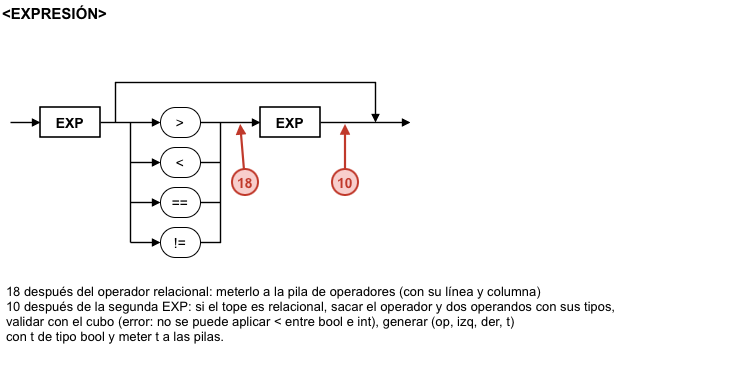

The diagram above was exported from draw.io. Its source (the exported page's mxGraphModel, read from the mxfile embedded in the PNG):
<mxGraphModel dx="990" dy="680" grid="1" gridSize="10" guides="1" tooltips="1" connect="1" arrows="1" fold="1" page="1" pageScale="1" pageWidth="1169" pageHeight="827" math="0" shadow="0">
  <root>
    <mxCell id="0" />
    <mxCell id="1" parent="0" />
    <mxCell id="c101" parent="1" style="text;html=0;fillColor=none;strokeColor=none;fontColor=#000000;fontStyle=1;fontSize=15;align=left;verticalAlign=middle;fontFamily=Arial;" value="&lt;EXPRESIÓN&gt;" vertex="1">
      <mxGeometry height="24" width="200" x="10" y="8" as="geometry" />
    </mxCell>
    <mxCell id="c102" edge="1" parent="1" style="endArrow=block;endFill=1;endSize=5;html=1;rounded=0;strokeColor=#000000;strokeWidth=1.4;">
      <mxGeometry relative="1" as="geometry">
        <mxPoint x="20" y="130" as="sourcePoint" />
        <mxPoint x="50" y="130" as="targetPoint" />
      </mxGeometry>
    </mxCell>
    <mxCell id="c103" edge="1" parent="1" style="endArrow=block;endFill=1;endSize=5;html=1;rounded=0;strokeColor=#000000;strokeWidth=1.4;">
      <mxGeometry relative="1" as="geometry">
        <mxPoint x="110" y="130" as="sourcePoint" />
        <mxPoint x="170" y="130" as="targetPoint" />
      </mxGeometry>
    </mxCell>
    <mxCell id="c104" edge="1" parent="1" style="endArrow=none;html=1;rounded=0;strokeColor=#000000;strokeWidth=1.4;">
      <mxGeometry relative="1" as="geometry">
        <mxPoint x="140" y="130" as="sourcePoint" />
        <mxPoint x="140" y="250" as="targetPoint" />
      </mxGeometry>
    </mxCell>
    <mxCell id="c105" edge="1" parent="1" style="endArrow=block;endFill=1;endSize=5;html=1;rounded=0;strokeColor=#000000;strokeWidth=1.4;">
      <mxGeometry relative="1" as="geometry">
        <mxPoint x="140" y="170" as="sourcePoint" />
        <mxPoint x="170" y="170" as="targetPoint" />
      </mxGeometry>
    </mxCell>
    <mxCell id="c106" edge="1" parent="1" style="endArrow=block;endFill=1;endSize=5;html=1;rounded=0;strokeColor=#000000;strokeWidth=1.4;">
      <mxGeometry relative="1" as="geometry">
        <mxPoint x="140" y="210" as="sourcePoint" />
        <mxPoint x="170" y="210" as="targetPoint" />
      </mxGeometry>
    </mxCell>
    <mxCell id="c107" edge="1" parent="1" style="endArrow=block;endFill=1;endSize=5;html=1;rounded=0;strokeColor=#000000;strokeWidth=1.4;">
      <mxGeometry relative="1" as="geometry">
        <mxPoint x="140" y="250" as="sourcePoint" />
        <mxPoint x="170" y="250" as="targetPoint" />
      </mxGeometry>
    </mxCell>
    <mxCell id="c108" edge="1" parent="1" style="endArrow=none;html=1;rounded=0;strokeColor=#000000;strokeWidth=1.4;">
      <mxGeometry relative="1" as="geometry">
        <mxPoint x="210" y="170" as="sourcePoint" />
        <mxPoint x="230" y="170" as="targetPoint" />
      </mxGeometry>
    </mxCell>
    <mxCell id="c109" edge="1" parent="1" style="endArrow=none;html=1;rounded=0;strokeColor=#000000;strokeWidth=1.4;">
      <mxGeometry relative="1" as="geometry">
        <mxPoint x="210" y="210" as="sourcePoint" />
        <mxPoint x="230" y="210" as="targetPoint" />
      </mxGeometry>
    </mxCell>
    <mxCell id="c110" edge="1" parent="1" style="endArrow=none;html=1;rounded=0;strokeColor=#000000;strokeWidth=1.4;">
      <mxGeometry relative="1" as="geometry">
        <Array as="points">
          <mxPoint x="230" y="250" />
        </Array>
        <mxPoint x="210" y="250" as="sourcePoint" />
        <mxPoint x="230" y="130" as="targetPoint" />
      </mxGeometry>
    </mxCell>
    <mxCell id="c111" edge="1" parent="1" style="endArrow=block;endFill=1;endSize=5;html=1;rounded=0;strokeColor=#000000;strokeWidth=1.4;">
      <mxGeometry relative="1" as="geometry">
        <mxPoint x="210" y="130" as="sourcePoint" />
        <mxPoint x="270" y="130" as="targetPoint" />
      </mxGeometry>
    </mxCell>
    <mxCell id="c112" edge="1" parent="1" style="endArrow=block;endFill=1;endSize=5;html=1;rounded=0;strokeColor=#000000;strokeWidth=1.4;">
      <mxGeometry relative="1" as="geometry">
        <mxPoint x="330" y="130" as="sourcePoint" />
        <mxPoint x="420" y="130" as="targetPoint" />
      </mxGeometry>
    </mxCell>
    <mxCell id="c113" edge="1" parent="1" style="endArrow=block;endFill=1;endSize=5;html=1;rounded=0;strokeColor=#000000;strokeWidth=1.4;">
      <mxGeometry relative="1" as="geometry">
        <Array as="points">
          <mxPoint x="125" y="90" />
          <mxPoint x="385" y="90" />
        </Array>
        <mxPoint x="125" y="130" as="sourcePoint" />
        <mxPoint x="385" y="130" as="targetPoint" />
      </mxGeometry>
    </mxCell>
    <mxCell id="c114" parent="1" style="rounded=0;whiteSpace=wrap;html=1;fillColor=#FFFFFF;strokeColor=#000000;strokeWidth=1.6;fontColor=#000000;fontFamily=Arial;fontSize=14;fontStyle=1;" value="EXP" vertex="1">
      <mxGeometry height="30" width="60" x="50" y="115" as="geometry" />
    </mxCell>
    <mxCell id="c115" parent="1" style="rounded=1;arcSize=50;whiteSpace=wrap;html=1;fillColor=#FFFFFF;strokeColor=#000000;fontColor=#000000;fontFamily=Arial;fontSize=14;" value="&gt;" vertex="1">
      <mxGeometry height="30" width="40" x="170" y="115" as="geometry" />
    </mxCell>
    <mxCell id="c116" parent="1" style="rounded=1;arcSize=50;whiteSpace=wrap;html=1;fillColor=#FFFFFF;strokeColor=#000000;fontColor=#000000;fontFamily=Arial;fontSize=14;" value="&lt;" vertex="1">
      <mxGeometry height="30" width="40" x="170" y="155" as="geometry" />
    </mxCell>
    <mxCell id="c117" parent="1" style="rounded=1;arcSize=50;whiteSpace=wrap;html=1;fillColor=#FFFFFF;strokeColor=#000000;fontColor=#000000;fontFamily=Arial;fontSize=14;" value="==" vertex="1">
      <mxGeometry height="30" width="40" x="170" y="195" as="geometry" />
    </mxCell>
    <mxCell id="c118" parent="1" style="rounded=1;arcSize=50;whiteSpace=wrap;html=1;fillColor=#FFFFFF;strokeColor=#000000;fontColor=#000000;fontFamily=Arial;fontSize=14;" value="!=" vertex="1">
      <mxGeometry height="30" width="40" x="170" y="235" as="geometry" />
    </mxCell>
    <mxCell id="c119" parent="1" style="rounded=0;whiteSpace=wrap;html=1;fillColor=#FFFFFF;strokeColor=#000000;strokeWidth=1.6;fontColor=#000000;fontFamily=Arial;fontSize=14;fontStyle=1;" value="EXP" vertex="1">
      <mxGeometry height="30" width="60" x="270" y="115" as="geometry" />
    </mxCell>
    <mxCell id="c120" edge="1" parent="1" style="endArrow=block;endFill=1;endSize=5;html=1;rounded=0;strokeColor=#C0392B;strokeWidth=2.2;">
      <mxGeometry relative="1" as="geometry">
        <mxPoint x="253.92040876190137" y="177.04490514281656" as="sourcePoint" />
        <mxPoint x="250.16609095970747" y="131.99309151648976" as="targetPoint" />
      </mxGeometry>
    </mxCell>
    <mxCell id="c121" parent="1" style="ellipse;shape=ellipse;perimeter=ellipsePerimeter;whiteSpace=wrap;html=1;aspect=fixed;fillColor=#F8CECC;strokeColor=#C0392B;strokeWidth=2;fontColor=#C0392B;fontStyle=1;fontSize=14;fontFamily=Arial;" value="18" vertex="1">
      <mxGeometry height="26" width="26" x="242" y="177" as="geometry" />
    </mxCell>
    <mxCell id="c122" edge="1" parent="1" style="endArrow=block;endFill=1;endSize=5;html=1;rounded=0;strokeColor=#C0392B;strokeWidth=2.2;">
      <mxGeometry relative="1" as="geometry">
        <mxPoint x="355" y="177" as="sourcePoint" />
        <mxPoint x="355" y="132" as="targetPoint" />
      </mxGeometry>
    </mxCell>
    <mxCell id="c123" parent="1" style="ellipse;shape=ellipse;perimeter=ellipsePerimeter;whiteSpace=wrap;html=1;aspect=fixed;fillColor=#F8CECC;strokeColor=#C0392B;strokeWidth=2;fontColor=#C0392B;fontStyle=1;fontSize=14;fontFamily=Arial;" value="10" vertex="1">
      <mxGeometry height="26" width="26" x="342" y="177" as="geometry" />
    </mxCell>
    <mxCell id="c124" parent="1" style="text;html=0;whiteSpace=wrap;fillColor=none;strokeColor=none;fontColor=#000000;align=left;verticalAlign=top;fontFamily=Arial;fontSize=13;spacingLeft=4;" value="18 después del operador relacional: meterlo a la pila de operadores (con su línea y columna)&#10;10 después de la segunda EXP: si el tope es relacional, sacar el operador y dos operandos con sus tipos,&#10;   validar con el cubo (error: no se puede aplicar &lt; entre bool e int), generar (op, izq, der, t)&#10;   con t de tipo bool y meter t a las pilas." vertex="1">
      <mxGeometry height="110" width="729" x="10" y="285" as="geometry" />
    </mxCell>
  </root>
</mxGraphModel>